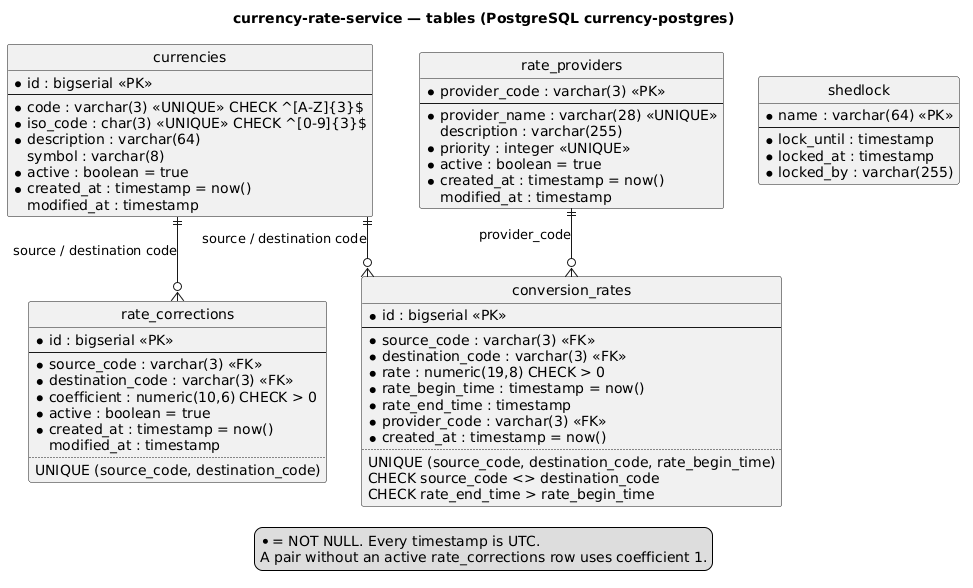

The diagram above was rendered by PlantUML. Its source (embedded in the PNG):
@startuml er-tables
title currency-rate-service — tables (PostgreSQL currency-postgres)
hide circle
skinparam linetype ortho

entity currencies {
    * id : bigserial <<PK>>
    --
    * code : varchar(3) <<UNIQUE>> CHECK ^[A-Z]{3}$
    * iso_code : char(3) <<UNIQUE>> CHECK ^[0-9]{3}$
    * description : varchar(64)
    symbol : varchar(8)
    * active : boolean = true
    * created_at : timestamp = now()
    modified_at : timestamp
}

entity rate_providers {
    * provider_code : varchar(3) <<PK>>
    --
    * provider_name : varchar(28) <<UNIQUE>>
    description : varchar(255)
    * priority : integer <<UNIQUE>>
    * active : boolean = true
    * created_at : timestamp = now()
    modified_at : timestamp
}

entity rate_corrections {
    * id : bigserial <<PK>>
    --
    * source_code : varchar(3) <<FK>>
    * destination_code : varchar(3) <<FK>>
    * coefficient : numeric(10,6) CHECK > 0
    * active : boolean = true
    * created_at : timestamp = now()
    modified_at : timestamp
    ..
    UNIQUE (source_code, destination_code)
}

entity conversion_rates {
    * id : bigserial <<PK>>
    --
    * source_code : varchar(3) <<FK>>
    * destination_code : varchar(3) <<FK>>
    * rate : numeric(19,8) CHECK > 0
    * rate_begin_time : timestamp = now()
    * rate_end_time : timestamp
    * provider_code : varchar(3) <<FK>>
    * created_at : timestamp = now()
    ..
    UNIQUE (source_code, destination_code, rate_begin_time)
    CHECK source_code <> destination_code
    CHECK rate_end_time > rate_begin_time
}

entity shedlock {
    * name : varchar(64) <<PK>>
    --
    * lock_until : timestamp
    * locked_at : timestamp
    * locked_by : varchar(255)
}

currencies ||--o{ rate_corrections : "source / destination code"
currencies ||--o{ conversion_rates : "source / destination code"
rate_providers ||--o{ conversion_rates : provider_code

legend bottom
  * = NOT NULL. Every timestamp is UTC.
  A pair without an active rate_corrections row uses coefficient 1.
end legend
@enduml